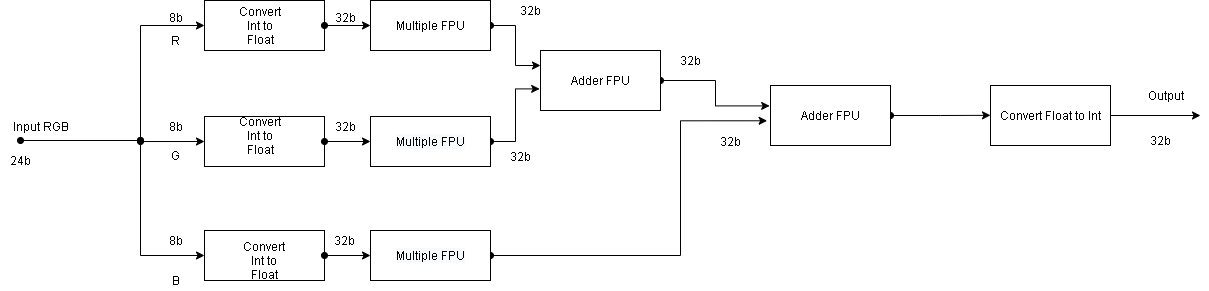

The diagram above was exported from draw.io. Its source (the exported page's mxGraphModel, read from the mxfile embedded in the PNG):
<mxGraphModel dx="782" dy="507" grid="1" gridSize="10" guides="1" tooltips="1" connect="1" arrows="1" fold="1" page="1" pageScale="1" pageWidth="2339" pageHeight="3300" background="#ffffff" math="0" shadow="0">
  <root>
    <mxCell id="0" />
    <mxCell id="1" parent="0" />
    <mxCell id="OzN2OBLkQmuJi8xG_Q_U-1" value="" style="endArrow=none;html=1;endFill=0;startArrow=oval;startFill=1;" parent="1" edge="1">
      <mxGeometry width="50" height="50" relative="1" as="geometry">
        <mxPoint x="230" y="220" as="sourcePoint" />
        <mxPoint x="350" y="220" as="targetPoint" />
      </mxGeometry>
    </mxCell>
    <mxCell id="OzN2OBLkQmuJi8xG_Q_U-2" value="Input RGB" style="text;html=1;align=center;verticalAlign=middle;resizable=0;points=[];autosize=1;" parent="1" vertex="1">
      <mxGeometry x="215" y="196" width="70" height="20" as="geometry" />
    </mxCell>
    <mxCell id="OzN2OBLkQmuJi8xG_Q_U-3" value="24b" style="text;html=1;align=center;verticalAlign=middle;resizable=0;points=[];autosize=1;" parent="1" vertex="1">
      <mxGeometry x="210" y="230" width="40" height="20" as="geometry" />
    </mxCell>
    <mxCell id="OzN2OBLkQmuJi8xG_Q_U-9" style="edgeStyle=orthogonalEdgeStyle;rounded=0;orthogonalLoop=1;jettySize=auto;html=1;endArrow=oval;endFill=1;startArrow=classic;startFill=1;" parent="1" source="OzN2OBLkQmuJi8xG_Q_U-7" edge="1">
      <mxGeometry relative="1" as="geometry">
        <mxPoint x="350" y="220" as="targetPoint" />
      </mxGeometry>
    </mxCell>
    <mxCell id="OzN2OBLkQmuJi8xG_Q_U-7" value="" style="rounded=0;whiteSpace=wrap;html=1;" parent="1" vertex="1">
      <mxGeometry x="414" y="80" width="120" height="50" as="geometry" />
    </mxCell>
    <mxCell id="OzN2OBLkQmuJi8xG_Q_U-20" style="edgeStyle=orthogonalEdgeStyle;rounded=0;orthogonalLoop=1;jettySize=auto;html=1;exitX=0;exitY=0.5;exitDx=0;exitDy=0;startArrow=classic;startFill=1;endArrow=oval;endFill=1;" parent="1" source="OzN2OBLkQmuJi8xG_Q_U-10" edge="1">
      <mxGeometry relative="1" as="geometry">
        <mxPoint x="350" y="221.0344827586207" as="targetPoint" />
      </mxGeometry>
    </mxCell>
    <mxCell id="OzN2OBLkQmuJi8xG_Q_U-10" value="" style="rounded=0;whiteSpace=wrap;html=1;" parent="1" vertex="1">
      <mxGeometry x="414" y="196" width="120" height="50" as="geometry" />
    </mxCell>
    <mxCell id="OzN2OBLkQmuJi8xG_Q_U-13" style="edgeStyle=orthogonalEdgeStyle;rounded=0;orthogonalLoop=1;jettySize=auto;html=1;startArrow=classic;startFill=1;endArrow=oval;endFill=1;" parent="1" source="OzN2OBLkQmuJi8xG_Q_U-12" edge="1">
      <mxGeometry relative="1" as="geometry">
        <mxPoint x="350" y="220" as="targetPoint" />
      </mxGeometry>
    </mxCell>
    <mxCell id="OzN2OBLkQmuJi8xG_Q_U-12" value="" style="rounded=0;whiteSpace=wrap;html=1;" parent="1" vertex="1">
      <mxGeometry x="414" y="310" width="120" height="50" as="geometry" />
    </mxCell>
    <mxCell id="OzN2OBLkQmuJi8xG_Q_U-14" value="Convert Int to Float" style="text;html=1;strokeColor=none;fillColor=none;align=center;verticalAlign=middle;whiteSpace=wrap;rounded=0;" parent="1" vertex="1">
      <mxGeometry x="450" y="95" width="40" height="20" as="geometry" />
    </mxCell>
    <mxCell id="OzN2OBLkQmuJi8xG_Q_U-15" value="Convert Int to Float" style="text;html=1;strokeColor=none;fillColor=none;align=center;verticalAlign=middle;whiteSpace=wrap;rounded=0;" parent="1" vertex="1">
      <mxGeometry x="450" y="205" width="40" height="20" as="geometry" />
    </mxCell>
    <mxCell id="OzN2OBLkQmuJi8xG_Q_U-16" value="Convert Int to Float" style="text;html=1;strokeColor=none;fillColor=none;align=center;verticalAlign=middle;whiteSpace=wrap;rounded=0;" parent="1" vertex="1">
      <mxGeometry x="454" y="330" width="40" height="20" as="geometry" />
    </mxCell>
    <mxCell id="OzN2OBLkQmuJi8xG_Q_U-23" style="edgeStyle=orthogonalEdgeStyle;rounded=0;orthogonalLoop=1;jettySize=auto;html=1;entryX=1;entryY=0.5;entryDx=0;entryDy=0;startArrow=classic;startFill=1;endArrow=oval;endFill=1;" parent="1" source="OzN2OBLkQmuJi8xG_Q_U-17" target="OzN2OBLkQmuJi8xG_Q_U-7" edge="1">
      <mxGeometry relative="1" as="geometry" />
    </mxCell>
    <mxCell id="OzN2OBLkQmuJi8xG_Q_U-35" style="edgeStyle=orthogonalEdgeStyle;rounded=0;orthogonalLoop=1;jettySize=auto;html=1;entryX=0;entryY=0.25;entryDx=0;entryDy=0;startArrow=oval;startFill=1;endArrow=classic;endFill=1;" parent="1" source="OzN2OBLkQmuJi8xG_Q_U-17" target="OzN2OBLkQmuJi8xG_Q_U-34" edge="1">
      <mxGeometry relative="1" as="geometry" />
    </mxCell>
    <mxCell id="OzN2OBLkQmuJi8xG_Q_U-17" value="Multiple FPU" style="rounded=0;whiteSpace=wrap;html=1;" parent="1" vertex="1">
      <mxGeometry x="580" y="80" width="120" height="50" as="geometry" />
    </mxCell>
    <mxCell id="OzN2OBLkQmuJi8xG_Q_U-24" style="edgeStyle=orthogonalEdgeStyle;rounded=0;orthogonalLoop=1;jettySize=auto;html=1;exitX=0;exitY=0.5;exitDx=0;exitDy=0;entryX=1;entryY=0.5;entryDx=0;entryDy=0;startArrow=classic;startFill=1;endArrow=oval;endFill=1;" parent="1" source="OzN2OBLkQmuJi8xG_Q_U-18" target="OzN2OBLkQmuJi8xG_Q_U-10" edge="1">
      <mxGeometry relative="1" as="geometry" />
    </mxCell>
    <mxCell id="OzN2OBLkQmuJi8xG_Q_U-36" style="edgeStyle=orthogonalEdgeStyle;rounded=0;orthogonalLoop=1;jettySize=auto;html=1;exitX=1;exitY=0.5;exitDx=0;exitDy=0;entryX=-0.007;entryY=0.64;entryDx=0;entryDy=0;startArrow=oval;startFill=1;endArrow=classic;endFill=1;entryPerimeter=0;" parent="1" source="OzN2OBLkQmuJi8xG_Q_U-18" target="OzN2OBLkQmuJi8xG_Q_U-34" edge="1">
      <mxGeometry relative="1" as="geometry" />
    </mxCell>
    <mxCell id="OzN2OBLkQmuJi8xG_Q_U-18" value="&#10;&#10;&lt;!--StartFragment--&gt;&lt;span style=&quot;color: rgb(0, 0, 0); font-family: Helvetica; font-size: 12px; font-style: normal; font-variant-ligatures: normal; font-variant-caps: normal; font-weight: 400; letter-spacing: normal; orphans: 2; text-align: center; text-indent: 0px; text-transform: none; widows: 2; word-spacing: 0px; -webkit-text-stroke-width: 0px; background-color: rgb(248, 249, 250); text-decoration-thickness: initial; text-decoration-style: initial; text-decoration-color: initial; float: none; display: inline !important;&quot;&gt;Multiple FPU&lt;/span&gt;&lt;!--EndFragment--&gt;&#10;&#10;" style="rounded=0;whiteSpace=wrap;html=1;" parent="1" vertex="1">
      <mxGeometry x="580" y="196" width="120" height="50" as="geometry" />
    </mxCell>
    <mxCell id="OzN2OBLkQmuJi8xG_Q_U-25" style="edgeStyle=orthogonalEdgeStyle;rounded=0;orthogonalLoop=1;jettySize=auto;html=1;entryX=1;entryY=0.5;entryDx=0;entryDy=0;startArrow=classic;startFill=1;endArrow=oval;endFill=1;" parent="1" source="OzN2OBLkQmuJi8xG_Q_U-21" target="OzN2OBLkQmuJi8xG_Q_U-12" edge="1">
      <mxGeometry relative="1" as="geometry" />
    </mxCell>
    <mxCell id="OzN2OBLkQmuJi8xG_Q_U-38" style="edgeStyle=orthogonalEdgeStyle;rounded=0;orthogonalLoop=1;jettySize=auto;html=1;exitX=1;exitY=0.5;exitDx=0;exitDy=0;entryX=-0.028;entryY=0.588;entryDx=0;entryDy=0;entryPerimeter=0;startArrow=oval;startFill=1;endArrow=classic;endFill=1;" parent="1" source="OzN2OBLkQmuJi8xG_Q_U-21" target="OzN2OBLkQmuJi8xG_Q_U-37" edge="1">
      <mxGeometry relative="1" as="geometry">
        <Array as="points">
          <mxPoint x="890" y="335" />
          <mxPoint x="890" y="200" />
        </Array>
      </mxGeometry>
    </mxCell>
    <mxCell id="OzN2OBLkQmuJi8xG_Q_U-21" value="&#10;&#10;&lt;!--StartFragment--&gt;&lt;span style=&quot;color: rgb(0, 0, 0); font-family: Helvetica; font-size: 12px; font-style: normal; font-variant-ligatures: normal; font-variant-caps: normal; font-weight: 400; letter-spacing: normal; orphans: 2; text-align: center; text-indent: 0px; text-transform: none; widows: 2; word-spacing: 0px; -webkit-text-stroke-width: 0px; background-color: rgb(248, 249, 250); text-decoration-thickness: initial; text-decoration-style: initial; text-decoration-color: initial; float: none; display: inline !important;&quot;&gt;Multiple FPU&lt;/span&gt;&lt;!--EndFragment--&gt;&#10;&#10;" style="rounded=0;whiteSpace=wrap;html=1;" parent="1" vertex="1">
      <mxGeometry x="580" y="310" width="120" height="50" as="geometry" />
    </mxCell>
    <mxCell id="OzN2OBLkQmuJi8xG_Q_U-26" value="32b" style="text;html=1;align=center;verticalAlign=middle;resizable=0;points=[];autosize=1;" parent="1" vertex="1">
      <mxGeometry x="535" y="87" width="40" height="20" as="geometry" />
    </mxCell>
    <mxCell id="OzN2OBLkQmuJi8xG_Q_U-27" value="32b" style="text;html=1;align=center;verticalAlign=middle;resizable=0;points=[];autosize=1;" parent="1" vertex="1">
      <mxGeometry x="535" y="196" width="40" height="20" as="geometry" />
    </mxCell>
    <mxCell id="OzN2OBLkQmuJi8xG_Q_U-29" value="32b" style="text;html=1;align=center;verticalAlign=middle;resizable=0;points=[];autosize=1;" parent="1" vertex="1">
      <mxGeometry x="534" y="310" width="40" height="20" as="geometry" />
    </mxCell>
    <mxCell id="OzN2OBLkQmuJi8xG_Q_U-30" value="8b" style="text;html=1;align=center;verticalAlign=middle;resizable=0;points=[];autosize=1;" parent="1" vertex="1">
      <mxGeometry x="370" y="87" width="30" height="20" as="geometry" />
    </mxCell>
    <mxCell id="OzN2OBLkQmuJi8xG_Q_U-31" value="8b" style="text;html=1;align=center;verticalAlign=middle;resizable=0;points=[];autosize=1;" parent="1" vertex="1">
      <mxGeometry x="370" y="196" width="30" height="20" as="geometry" />
    </mxCell>
    <mxCell id="OzN2OBLkQmuJi8xG_Q_U-33" value="8b" style="text;html=1;align=center;verticalAlign=middle;resizable=0;points=[];autosize=1;" parent="1" vertex="1">
      <mxGeometry x="370" y="310" width="30" height="20" as="geometry" />
    </mxCell>
    <mxCell id="OzN2OBLkQmuJi8xG_Q_U-39" style="edgeStyle=orthogonalEdgeStyle;rounded=0;orthogonalLoop=1;jettySize=auto;html=1;exitX=1;exitY=0.5;exitDx=0;exitDy=0;startArrow=oval;startFill=1;endArrow=classic;endFill=1;entryX=-0.007;entryY=0.34;entryDx=0;entryDy=0;entryPerimeter=0;" parent="1" source="OzN2OBLkQmuJi8xG_Q_U-34" target="OzN2OBLkQmuJi8xG_Q_U-37" edge="1">
      <mxGeometry relative="1" as="geometry">
        <mxPoint x="969.9999999999998" y="190" as="targetPoint" />
      </mxGeometry>
    </mxCell>
    <mxCell id="OzN2OBLkQmuJi8xG_Q_U-34" value="Adder FPU" style="rounded=0;whiteSpace=wrap;html=1;" parent="1" vertex="1">
      <mxGeometry x="750" y="130" width="120" height="60" as="geometry" />
    </mxCell>
    <mxCell id="OzN2OBLkQmuJi8xG_Q_U-44" style="edgeStyle=orthogonalEdgeStyle;rounded=0;orthogonalLoop=1;jettySize=auto;html=1;exitX=1;exitY=0.5;exitDx=0;exitDy=0;startArrow=oval;startFill=1;endArrow=classic;endFill=1;" parent="1" source="OzN2OBLkQmuJi8xG_Q_U-37" edge="1">
      <mxGeometry relative="1" as="geometry">
        <mxPoint x="1199.9999999999998" y="194.8275862068965" as="targetPoint" />
      </mxGeometry>
    </mxCell>
    <mxCell id="OzN2OBLkQmuJi8xG_Q_U-37" value="Adder FPU" style="rounded=0;whiteSpace=wrap;html=1;" parent="1" vertex="1">
      <mxGeometry x="980" y="165" width="120" height="60" as="geometry" />
    </mxCell>
    <mxCell id="OzN2OBLkQmuJi8xG_Q_U-40" value="R" style="text;html=1;align=center;verticalAlign=middle;resizable=0;points=[];autosize=1;" parent="1" vertex="1">
      <mxGeometry x="375" y="110" width="20" height="20" as="geometry" />
    </mxCell>
    <mxCell id="OzN2OBLkQmuJi8xG_Q_U-41" value="G" style="text;html=1;align=center;verticalAlign=middle;resizable=0;points=[];autosize=1;" parent="1" vertex="1">
      <mxGeometry x="375" y="225" width="20" height="20" as="geometry" />
    </mxCell>
    <mxCell id="OzN2OBLkQmuJi8xG_Q_U-42" value="B" style="text;html=1;align=center;verticalAlign=middle;resizable=0;points=[];autosize=1;" parent="1" vertex="1">
      <mxGeometry x="375" y="350" width="20" height="20" as="geometry" />
    </mxCell>
    <mxCell id="OzN2OBLkQmuJi8xG_Q_U-45" value="Output" style="text;html=1;align=center;verticalAlign=middle;resizable=0;points=[];autosize=1;" parent="1" vertex="1">
      <mxGeometry x="1350" y="165" width="50" height="20" as="geometry" />
    </mxCell>
    <mxCell id="OzN2OBLkQmuJi8xG_Q_U-46" value="32b" style="text;html=1;align=center;verticalAlign=middle;resizable=0;points=[];autosize=1;" parent="1" vertex="1">
      <mxGeometry x="1350" y="210" width="40" height="20" as="geometry" />
    </mxCell>
    <mxCell id="OzN2OBLkQmuJi8xG_Q_U-47" value="32b" style="text;html=1;align=center;verticalAlign=middle;resizable=0;points=[];autosize=1;" parent="1" vertex="1">
      <mxGeometry x="920" y="211" width="40" height="20" as="geometry" />
    </mxCell>
    <mxCell id="OzN2OBLkQmuJi8xG_Q_U-48" value="32b" style="text;html=1;align=center;verticalAlign=middle;resizable=0;points=[];autosize=1;" parent="1" vertex="1">
      <mxGeometry x="880" y="130" width="40" height="20" as="geometry" />
    </mxCell>
    <mxCell id="OzN2OBLkQmuJi8xG_Q_U-49" value="32b" style="text;html=1;align=center;verticalAlign=middle;resizable=0;points=[];autosize=1;" parent="1" vertex="1">
      <mxGeometry x="710" y="226" width="40" height="20" as="geometry" />
    </mxCell>
    <mxCell id="OzN2OBLkQmuJi8xG_Q_U-50" value="32b" style="text;html=1;align=center;verticalAlign=middle;resizable=0;points=[];autosize=1;" parent="1" vertex="1">
      <mxGeometry x="720" y="80" width="40" height="20" as="geometry" />
    </mxCell>
    <mxCell id="fRVjnIl-3FdPNGLI6dGb-2" style="edgeStyle=orthogonalEdgeStyle;rounded=0;orthogonalLoop=1;jettySize=auto;html=1;" edge="1" parent="1" source="fRVjnIl-3FdPNGLI6dGb-1">
      <mxGeometry relative="1" as="geometry">
        <mxPoint x="1410" y="195" as="targetPoint" />
      </mxGeometry>
    </mxCell>
    <mxCell id="fRVjnIl-3FdPNGLI6dGb-1" value="Convert Float to Int" style="rounded=0;whiteSpace=wrap;html=1;" vertex="1" parent="1">
      <mxGeometry x="1200" y="165" width="120" height="60" as="geometry" />
    </mxCell>
  </root>
</mxGraphModel>